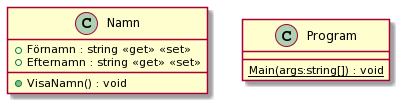

The diagram above was rendered by PlantUML. Its source (embedded in the PNG):
@startuml
class Namn {
    + Förnamn : string <<get>> <<set>>
    + Efternamn : string <<get>> <<set>>
    + VisaNamn() : void
}
class Program {
    {static} Main(args:string[]) : void
}
@enduml